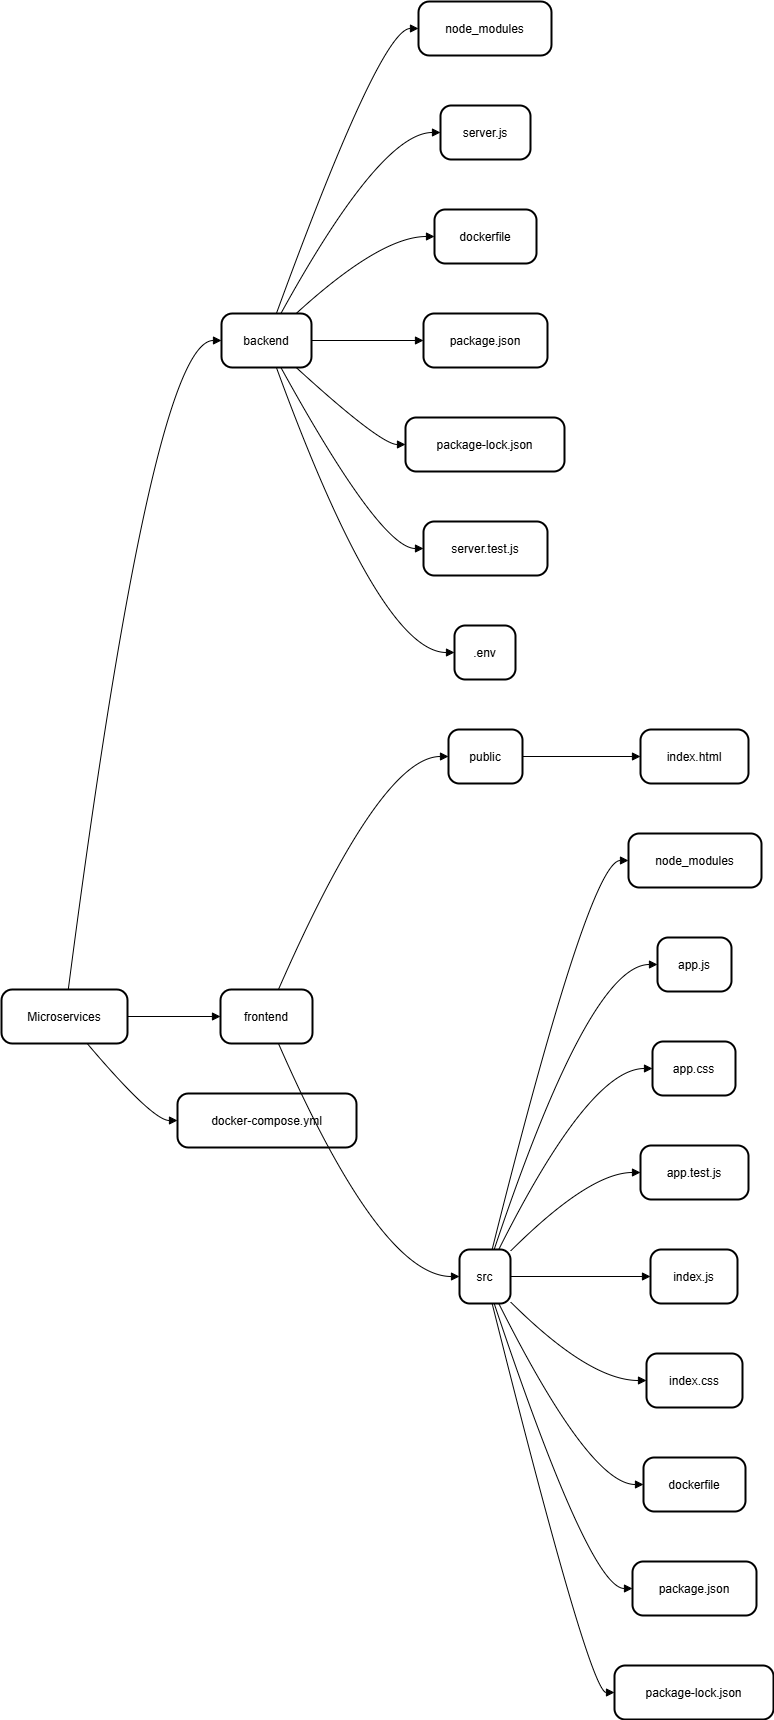

The diagram above was exported from draw.io. Its source (the exported page's mxGraphModel, read from the mxfile embedded in the PNG):
<mxGraphModel>
  <root>
    <mxCell id="0" />
    <mxCell id="1" parent="0" />
    <mxCell id="2" value="Microservices" style="rounded=1;arcSize=20;strokeWidth=2" vertex="1" parent="1">
      <mxGeometry x="8" y="996" width="126" height="54" as="geometry" />
    </mxCell>
    <mxCell id="3" value="backend" style="rounded=1;arcSize=20;strokeWidth=2" vertex="1" parent="1">
      <mxGeometry x="228" y="320" width="90" height="54" as="geometry" />
    </mxCell>
    <mxCell id="4" value="node_modules" style="rounded=1;arcSize=20;strokeWidth=2" vertex="1" parent="1">
      <mxGeometry x="425" y="8" width="133" height="54" as="geometry" />
    </mxCell>
    <mxCell id="5" value="server.js" style="rounded=1;arcSize=20;strokeWidth=2" vertex="1" parent="1">
      <mxGeometry x="447" y="112" width="90" height="54" as="geometry" />
    </mxCell>
    <mxCell id="6" value="dockerfile" style="rounded=1;arcSize=20;strokeWidth=2" vertex="1" parent="1">
      <mxGeometry x="441" y="216" width="102" height="54" as="geometry" />
    </mxCell>
    <mxCell id="7" value="package.json" style="rounded=1;arcSize=20;strokeWidth=2" vertex="1" parent="1">
      <mxGeometry x="430" y="320" width="124" height="54" as="geometry" />
    </mxCell>
    <mxCell id="8" value="package-lock.json" style="rounded=1;arcSize=20;strokeWidth=2" vertex="1" parent="1">
      <mxGeometry x="412" y="424" width="159" height="54" as="geometry" />
    </mxCell>
    <mxCell id="9" value="server.test.js" style="rounded=1;arcSize=20;strokeWidth=2" vertex="1" parent="1">
      <mxGeometry x="430" y="528" width="124" height="54" as="geometry" />
    </mxCell>
    <mxCell id="10" value=".env" style="rounded=1;arcSize=20;strokeWidth=2" vertex="1" parent="1">
      <mxGeometry x="461" y="632" width="61" height="54" as="geometry" />
    </mxCell>
    <mxCell id="11" value="frontend" style="rounded=1;arcSize=20;strokeWidth=2" vertex="1" parent="1">
      <mxGeometry x="227" y="996" width="92" height="54" as="geometry" />
    </mxCell>
    <mxCell id="12" value="public" style="rounded=1;arcSize=20;strokeWidth=2" vertex="1" parent="1">
      <mxGeometry x="455" y="736" width="74" height="54" as="geometry" />
    </mxCell>
    <mxCell id="13" value="index.html" style="rounded=1;arcSize=20;strokeWidth=2" vertex="1" parent="1">
      <mxGeometry x="647" y="736" width="108" height="54" as="geometry" />
    </mxCell>
    <mxCell id="14" value="src" style="rounded=1;arcSize=20;strokeWidth=2" vertex="1" parent="1">
      <mxGeometry x="466" y="1256" width="51" height="54" as="geometry" />
    </mxCell>
    <mxCell id="15" value="node_modules" style="rounded=1;arcSize=20;strokeWidth=2" vertex="1" parent="1">
      <mxGeometry x="635" y="840" width="133" height="54" as="geometry" />
    </mxCell>
    <mxCell id="16" value="app.js" style="rounded=1;arcSize=20;strokeWidth=2" vertex="1" parent="1">
      <mxGeometry x="664" y="944" width="74" height="54" as="geometry" />
    </mxCell>
    <mxCell id="17" value="app.css" style="rounded=1;arcSize=20;strokeWidth=2" vertex="1" parent="1">
      <mxGeometry x="659" y="1048" width="83" height="54" as="geometry" />
    </mxCell>
    <mxCell id="18" value="app.test.js" style="rounded=1;arcSize=20;strokeWidth=2" vertex="1" parent="1">
      <mxGeometry x="647" y="1152" width="108" height="54" as="geometry" />
    </mxCell>
    <mxCell id="19" value="index.js" style="rounded=1;arcSize=20;strokeWidth=2" vertex="1" parent="1">
      <mxGeometry x="657" y="1256" width="87" height="54" as="geometry" />
    </mxCell>
    <mxCell id="20" value="index.css" style="rounded=1;arcSize=20;strokeWidth=2" vertex="1" parent="1">
      <mxGeometry x="653" y="1360" width="96" height="54" as="geometry" />
    </mxCell>
    <mxCell id="21" value="dockerfile" style="rounded=1;arcSize=20;strokeWidth=2" vertex="1" parent="1">
      <mxGeometry x="650" y="1464" width="102" height="54" as="geometry" />
    </mxCell>
    <mxCell id="22" value="package.json" style="rounded=1;arcSize=20;strokeWidth=2" vertex="1" parent="1">
      <mxGeometry x="639" y="1568" width="124" height="54" as="geometry" />
    </mxCell>
    <mxCell id="23" value="package-lock.json" style="rounded=1;arcSize=20;strokeWidth=2" vertex="1" parent="1">
      <mxGeometry x="621" y="1672" width="159" height="54" as="geometry" />
    </mxCell>
    <mxCell id="24" value="docker-compose.yml" style="rounded=1;arcSize=20;strokeWidth=2" vertex="1" parent="1">
      <mxGeometry x="184" y="1100" width="179" height="54" as="geometry" />
    </mxCell>
    <mxCell id="25" value="" style="curved=1;startArrow=none;endArrow=block;exitX=0.53;exitY=0;entryX=0;entryY=0.5;" edge="1" parent="1" source="2" target="3">
      <mxGeometry relative="1" as="geometry">
        <Array as="points">
          <mxPoint x="159" y="347" />
        </Array>
      </mxGeometry>
    </mxCell>
    <mxCell id="26" value="" style="curved=1;startArrow=none;endArrow=block;exitX=0.61;exitY=0;entryX=0;entryY=0.5;" edge="1" parent="1" source="3" target="4">
      <mxGeometry relative="1" as="geometry">
        <Array as="points">
          <mxPoint x="387" y="35" />
        </Array>
      </mxGeometry>
    </mxCell>
    <mxCell id="27" value="" style="curved=1;startArrow=none;endArrow=block;exitX=0.66;exitY=0;entryX=0;entryY=0.5;" edge="1" parent="1" source="3" target="5">
      <mxGeometry relative="1" as="geometry">
        <Array as="points">
          <mxPoint x="387" y="139" />
        </Array>
      </mxGeometry>
    </mxCell>
    <mxCell id="28" value="" style="curved=1;startArrow=none;endArrow=block;exitX=0.83;exitY=0;entryX=0;entryY=0.5;" edge="1" parent="1" source="3" target="6">
      <mxGeometry relative="1" as="geometry">
        <Array as="points">
          <mxPoint x="387" y="243" />
        </Array>
      </mxGeometry>
    </mxCell>
    <mxCell id="29" value="" style="curved=1;startArrow=none;endArrow=block;exitX=1;exitY=0.5;entryX=0;entryY=0.5;" edge="1" parent="1" source="3" target="7">
      <mxGeometry relative="1" as="geometry">
        <Array as="points" />
      </mxGeometry>
    </mxCell>
    <mxCell id="30" value="" style="curved=1;startArrow=none;endArrow=block;exitX=0.83;exitY=1;entryX=0;entryY=0.5;" edge="1" parent="1" source="3" target="8">
      <mxGeometry relative="1" as="geometry">
        <Array as="points">
          <mxPoint x="387" y="451" />
        </Array>
      </mxGeometry>
    </mxCell>
    <mxCell id="31" value="" style="curved=1;startArrow=none;endArrow=block;exitX=0.66;exitY=1;entryX=0;entryY=0.5;" edge="1" parent="1" source="3" target="9">
      <mxGeometry relative="1" as="geometry">
        <Array as="points">
          <mxPoint x="387" y="555" />
        </Array>
      </mxGeometry>
    </mxCell>
    <mxCell id="32" value="" style="curved=1;startArrow=none;endArrow=block;exitX=0.61;exitY=1;entryX=0;entryY=0.5;" edge="1" parent="1" source="3" target="10">
      <mxGeometry relative="1" as="geometry">
        <Array as="points">
          <mxPoint x="387" y="659" />
        </Array>
      </mxGeometry>
    </mxCell>
    <mxCell id="33" value="" style="curved=1;startArrow=none;endArrow=block;exitX=1;exitY=0.5;entryX=0;entryY=0.5;" edge="1" parent="1" source="2" target="11">
      <mxGeometry relative="1" as="geometry">
        <Array as="points" />
      </mxGeometry>
    </mxCell>
    <mxCell id="34" value="" style="curved=1;startArrow=none;endArrow=block;exitX=0.63;exitY=0;entryX=0;entryY=0.5;" edge="1" parent="1" source="11" target="12">
      <mxGeometry relative="1" as="geometry">
        <Array as="points">
          <mxPoint x="387" y="763" />
        </Array>
      </mxGeometry>
    </mxCell>
    <mxCell id="35" value="" style="curved=1;startArrow=none;endArrow=block;exitX=1;exitY=0.5;entryX=0;entryY=0.5;" edge="1" parent="1" source="12" target="13">
      <mxGeometry relative="1" as="geometry">
        <Array as="points" />
      </mxGeometry>
    </mxCell>
    <mxCell id="36" value="" style="curved=1;startArrow=none;endArrow=block;exitX=0.63;exitY=1;entryX=0.01;entryY=0.5;" edge="1" parent="1" source="11" target="14">
      <mxGeometry relative="1" as="geometry">
        <Array as="points">
          <mxPoint x="387" y="1283" />
        </Array>
      </mxGeometry>
    </mxCell>
    <mxCell id="37" value="" style="curved=1;startArrow=none;endArrow=block;exitX=0.64;exitY=0;entryX=0;entryY=0.5;" edge="1" parent="1" source="14" target="15">
      <mxGeometry relative="1" as="geometry">
        <Array as="points">
          <mxPoint x="596" y="867" />
        </Array>
      </mxGeometry>
    </mxCell>
    <mxCell id="38" value="" style="curved=1;startArrow=none;endArrow=block;exitX=0.68;exitY=0;entryX=0;entryY=0.5;" edge="1" parent="1" source="14" target="16">
      <mxGeometry relative="1" as="geometry">
        <Array as="points">
          <mxPoint x="596" y="971" />
        </Array>
      </mxGeometry>
    </mxCell>
    <mxCell id="39" value="" style="curved=1;startArrow=none;endArrow=block;exitX=0.77;exitY=0;entryX=0.01;entryY=0.5;" edge="1" parent="1" source="14" target="17">
      <mxGeometry relative="1" as="geometry">
        <Array as="points">
          <mxPoint x="596" y="1075" />
        </Array>
      </mxGeometry>
    </mxCell>
    <mxCell id="40" value="" style="curved=1;startArrow=none;endArrow=block;exitX=1;exitY=0.03;entryX=0;entryY=0.5;" edge="1" parent="1" source="14" target="18">
      <mxGeometry relative="1" as="geometry">
        <Array as="points">
          <mxPoint x="596" y="1179" />
        </Array>
      </mxGeometry>
    </mxCell>
    <mxCell id="41" value="" style="curved=1;startArrow=none;endArrow=block;exitX=1;exitY=0.5;entryX=0;entryY=0.5;" edge="1" parent="1" source="14" target="19">
      <mxGeometry relative="1" as="geometry">
        <Array as="points" />
      </mxGeometry>
    </mxCell>
    <mxCell id="42" value="" style="curved=1;startArrow=none;endArrow=block;exitX=1;exitY=0.97;entryX=0;entryY=0.5;" edge="1" parent="1" source="14" target="20">
      <mxGeometry relative="1" as="geometry">
        <Array as="points">
          <mxPoint x="596" y="1387" />
        </Array>
      </mxGeometry>
    </mxCell>
    <mxCell id="43" value="" style="curved=1;startArrow=none;endArrow=block;exitX=0.77;exitY=1;entryX=0;entryY=0.5;" edge="1" parent="1" source="14" target="21">
      <mxGeometry relative="1" as="geometry">
        <Array as="points">
          <mxPoint x="596" y="1491" />
        </Array>
      </mxGeometry>
    </mxCell>
    <mxCell id="44" value="" style="curved=1;startArrow=none;endArrow=block;exitX=0.68;exitY=1;entryX=0;entryY=0.5;" edge="1" parent="1" source="14" target="22">
      <mxGeometry relative="1" as="geometry">
        <Array as="points">
          <mxPoint x="596" y="1595" />
        </Array>
      </mxGeometry>
    </mxCell>
    <mxCell id="45" value="" style="curved=1;startArrow=none;endArrow=block;exitX=0.64;exitY=1;entryX=0;entryY=0.5;" edge="1" parent="1" source="14" target="23">
      <mxGeometry relative="1" as="geometry">
        <Array as="points">
          <mxPoint x="596" y="1699" />
        </Array>
      </mxGeometry>
    </mxCell>
    <mxCell id="46" value="" style="curved=1;startArrow=none;endArrow=block;exitX=0.68;exitY=1;entryX=0;entryY=0.5;" edge="1" parent="1" source="2" target="24">
      <mxGeometry relative="1" as="geometry">
        <Array as="points">
          <mxPoint x="159" y="1127" />
        </Array>
      </mxGeometry>
    </mxCell>
  </root>
</mxGraphModel>